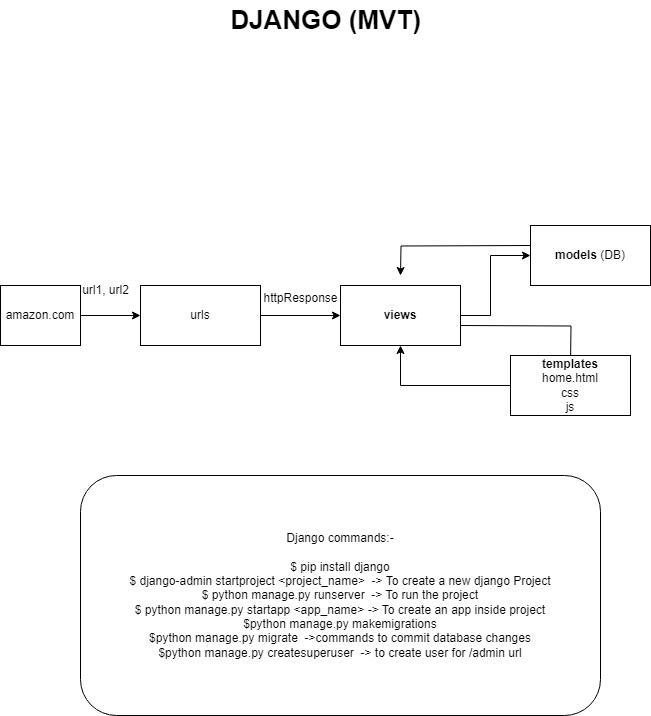

The diagram above was exported from draw.io. Its source (the exported page's mxGraphModel, read from the mxfile embedded in the PNG):
<mxGraphModel dx="1434" dy="818" grid="1" gridSize="10" guides="1" tooltips="1" connect="1" arrows="1" fold="1" page="1" pageScale="1" pageWidth="827" pageHeight="1169" math="0" shadow="0">
  <root>
    <mxCell id="0" />
    <mxCell id="1" parent="0" />
    <mxCell id="SVmcZBUlLPpgs2mNgPLa-1" value="Django commands:-&lt;div&gt;&lt;br&gt;&lt;/div&gt;&lt;div&gt;$ pip install django&lt;/div&gt;&lt;div&gt;$ django-admin startproject &amp;lt;project_name&amp;gt;&amp;nbsp; -&amp;gt; To create a new django Project&lt;/div&gt;&lt;div&gt;$ python manage.py runserver&amp;nbsp; -&amp;gt; To run the project&lt;/div&gt;&lt;div&gt;$&amp;nbsp;python manage.py startapp &amp;lt;app_name&amp;gt; -&amp;gt; To create an app inside project&lt;/div&gt;&lt;div&gt;$python manage.py makemigrations&lt;/div&gt;&lt;div&gt;$python manage.py migrate&amp;nbsp; -&amp;gt;commands to commit database changes&lt;/div&gt;&lt;div&gt;$python manage.py createsuperuser&amp;nbsp; -&amp;gt; to create user for /admin url&lt;/div&gt;" style="rounded=1;whiteSpace=wrap;html=1;" vertex="1" parent="1">
      <mxGeometry x="140" y="510" width="520" height="240" as="geometry" />
    </mxCell>
    <mxCell id="SVmcZBUlLPpgs2mNgPLa-4" value="" style="edgeStyle=orthogonalEdgeStyle;rounded=0;orthogonalLoop=1;jettySize=auto;html=1;" edge="1" parent="1" source="SVmcZBUlLPpgs2mNgPLa-2" target="SVmcZBUlLPpgs2mNgPLa-3">
      <mxGeometry relative="1" as="geometry" />
    </mxCell>
    <mxCell id="SVmcZBUlLPpgs2mNgPLa-2" value="amazon.com" style="rounded=0;whiteSpace=wrap;html=1;" vertex="1" parent="1">
      <mxGeometry x="60" y="320" width="80" height="60" as="geometry" />
    </mxCell>
    <mxCell id="SVmcZBUlLPpgs2mNgPLa-7" value="" style="edgeStyle=orthogonalEdgeStyle;rounded=0;orthogonalLoop=1;jettySize=auto;html=1;" edge="1" parent="1" source="SVmcZBUlLPpgs2mNgPLa-3" target="SVmcZBUlLPpgs2mNgPLa-6">
      <mxGeometry relative="1" as="geometry" />
    </mxCell>
    <mxCell id="SVmcZBUlLPpgs2mNgPLa-3" value="urls" style="whiteSpace=wrap;html=1;rounded=0;" vertex="1" parent="1">
      <mxGeometry x="200" y="320" width="120" height="60" as="geometry" />
    </mxCell>
    <mxCell id="SVmcZBUlLPpgs2mNgPLa-5" value="url1, url2" style="text;html=1;align=center;verticalAlign=middle;resizable=0;points=[];autosize=1;strokeColor=none;fillColor=none;" vertex="1" parent="1">
      <mxGeometry x="130" y="310" width="70" height="30" as="geometry" />
    </mxCell>
    <mxCell id="SVmcZBUlLPpgs2mNgPLa-11" value="" style="edgeStyle=orthogonalEdgeStyle;rounded=0;orthogonalLoop=1;jettySize=auto;html=1;" edge="1" parent="1" source="SVmcZBUlLPpgs2mNgPLa-6" target="SVmcZBUlLPpgs2mNgPLa-10">
      <mxGeometry relative="1" as="geometry">
        <Array as="points">
          <mxPoint x="550" y="350" />
          <mxPoint x="550" y="290" />
        </Array>
      </mxGeometry>
    </mxCell>
    <mxCell id="SVmcZBUlLPpgs2mNgPLa-14" style="edgeStyle=orthogonalEdgeStyle;rounded=0;orthogonalLoop=1;jettySize=auto;html=1;" edge="1" parent="1">
      <mxGeometry relative="1" as="geometry">
        <mxPoint x="630" y="400" as="targetPoint" />
        <mxPoint x="520" y="360" as="sourcePoint" />
      </mxGeometry>
    </mxCell>
    <mxCell id="SVmcZBUlLPpgs2mNgPLa-6" value="&lt;b&gt;views&lt;/b&gt;" style="whiteSpace=wrap;html=1;rounded=0;" vertex="1" parent="1">
      <mxGeometry x="400" y="320" width="120" height="60" as="geometry" />
    </mxCell>
    <mxCell id="SVmcZBUlLPpgs2mNgPLa-8" value="httpResponse" style="text;html=1;align=center;verticalAlign=middle;resizable=0;points=[];autosize=1;strokeColor=none;fillColor=none;" vertex="1" parent="1">
      <mxGeometry x="310" y="318" width="100" height="30" as="geometry" />
    </mxCell>
    <mxCell id="SVmcZBUlLPpgs2mNgPLa-17" style="edgeStyle=orthogonalEdgeStyle;rounded=0;orthogonalLoop=1;jettySize=auto;html=1;exitX=0;exitY=0.5;exitDx=0;exitDy=0;entryX=0.5;entryY=0;entryDx=0;entryDy=0;" edge="1" parent="1">
      <mxGeometry relative="1" as="geometry">
        <mxPoint x="590" y="280" as="sourcePoint" />
        <mxPoint x="460" y="310" as="targetPoint" />
      </mxGeometry>
    </mxCell>
    <mxCell id="SVmcZBUlLPpgs2mNgPLa-10" value="&lt;b&gt;models &lt;/b&gt;(DB)" style="whiteSpace=wrap;html=1;rounded=0;" vertex="1" parent="1">
      <mxGeometry x="590" y="260" width="120" height="60" as="geometry" />
    </mxCell>
    <mxCell id="SVmcZBUlLPpgs2mNgPLa-12" value="DJANGO (MVT)" style="text;html=1;align=center;verticalAlign=middle;resizable=0;points=[];autosize=1;strokeColor=none;fillColor=none;fontStyle=1;fontSize=26;" vertex="1" parent="1">
      <mxGeometry x="280" y="35" width="210" height="40" as="geometry" />
    </mxCell>
    <mxCell id="SVmcZBUlLPpgs2mNgPLa-16" style="edgeStyle=orthogonalEdgeStyle;rounded=0;orthogonalLoop=1;jettySize=auto;html=1;" edge="1" parent="1" source="SVmcZBUlLPpgs2mNgPLa-15" target="SVmcZBUlLPpgs2mNgPLa-6">
      <mxGeometry relative="1" as="geometry" />
    </mxCell>
    <mxCell id="SVmcZBUlLPpgs2mNgPLa-15" value="&lt;b&gt;templates&lt;/b&gt;&lt;br&gt;home.html&lt;div&gt;css&lt;/div&gt;&lt;div&gt;js&lt;/div&gt;" style="rounded=0;whiteSpace=wrap;html=1;" vertex="1" parent="1">
      <mxGeometry x="570" y="390" width="120" height="60" as="geometry" />
    </mxCell>
  </root>
</mxGraphModel>